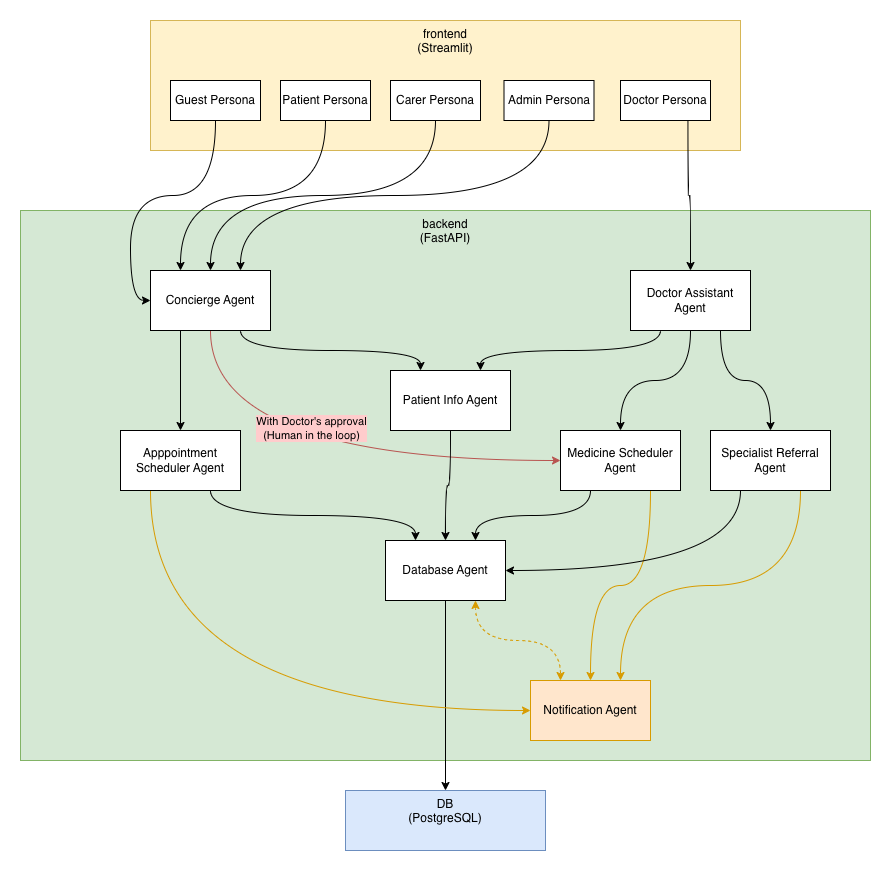

The diagram above was exported from draw.io. Its source (the exported page's mxGraphModel, read from the mxfile embedded in the PNG):
<mxGraphModel dx="2066" dy="912" grid="1" gridSize="10" guides="1" tooltips="1" connect="1" arrows="1" fold="1" page="1" pageScale="1" pageWidth="827" pageHeight="1169" math="0" shadow="0">
  <root>
    <mxCell id="0" />
    <mxCell id="1" parent="0" />
    <mxCell id="xgJJt2xt_s8-PnHeRK4h-1" value="frontend&lt;div&gt;(Streamlit)&lt;/div&gt;" style="rounded=0;whiteSpace=wrap;html=1;fillColor=#fff2cc;strokeColor=#d6b656;verticalAlign=top;" vertex="1" parent="1">
      <mxGeometry x="310" y="190" width="590" height="130" as="geometry" />
    </mxCell>
    <mxCell id="xgJJt2xt_s8-PnHeRK4h-2" value="backend&lt;div&gt;(FastAPI)&lt;/div&gt;" style="rounded=0;whiteSpace=wrap;html=1;fillColor=#d5e8d4;strokeColor=#82b366;verticalAlign=top;align=center;" vertex="1" parent="1">
      <mxGeometry x="180" y="380" width="850" height="550" as="geometry" />
    </mxCell>
    <mxCell id="xgJJt2xt_s8-PnHeRK4h-23" style="edgeStyle=orthogonalEdgeStyle;rounded=0;orthogonalLoop=1;jettySize=auto;html=1;exitX=0.25;exitY=1;exitDx=0;exitDy=0;entryX=0.5;entryY=0;entryDx=0;entryDy=0;curved=1;" edge="1" parent="1" source="xgJJt2xt_s8-PnHeRK4h-4" target="xgJJt2xt_s8-PnHeRK4h-7">
      <mxGeometry relative="1" as="geometry" />
    </mxCell>
    <mxCell id="xgJJt2xt_s8-PnHeRK4h-33" style="edgeStyle=orthogonalEdgeStyle;rounded=0;orthogonalLoop=1;jettySize=auto;html=1;exitX=0.75;exitY=1;exitDx=0;exitDy=0;entryX=0.25;entryY=0;entryDx=0;entryDy=0;curved=1;" edge="1" parent="1" source="xgJJt2xt_s8-PnHeRK4h-4" target="xgJJt2xt_s8-PnHeRK4h-31">
      <mxGeometry relative="1" as="geometry" />
    </mxCell>
    <mxCell id="xgJJt2xt_s8-PnHeRK4h-50" style="edgeStyle=orthogonalEdgeStyle;rounded=0;orthogonalLoop=1;jettySize=auto;html=1;exitX=0.5;exitY=1;exitDx=0;exitDy=0;entryX=0;entryY=0.5;entryDx=0;entryDy=0;curved=1;fillColor=#f8cecc;strokeColor=#b85450;" edge="1" parent="1" source="xgJJt2xt_s8-PnHeRK4h-4" target="xgJJt2xt_s8-PnHeRK4h-9">
      <mxGeometry relative="1" as="geometry" />
    </mxCell>
    <mxCell id="xgJJt2xt_s8-PnHeRK4h-53" value="&lt;div&gt;With Doctor's approval&lt;/div&gt;&lt;div&gt;(Human in the loop)&lt;/div&gt;" style="edgeLabel;html=1;align=center;verticalAlign=middle;resizable=0;points=[];labelBackgroundColor=#FFCCCC;" vertex="1" connectable="0" parent="xgJJt2xt_s8-PnHeRK4h-50">
      <mxGeometry x="-0.0917" y="33" relative="1" as="geometry">
        <mxPoint x="12" as="offset" />
      </mxGeometry>
    </mxCell>
    <mxCell id="xgJJt2xt_s8-PnHeRK4h-4" value="Concierge Agent" style="rounded=0;whiteSpace=wrap;html=1;" vertex="1" parent="1">
      <mxGeometry x="310" y="440" width="120" height="60" as="geometry" />
    </mxCell>
    <mxCell id="xgJJt2xt_s8-PnHeRK4h-26" style="edgeStyle=orthogonalEdgeStyle;rounded=0;orthogonalLoop=1;jettySize=auto;html=1;exitX=0.5;exitY=1;exitDx=0;exitDy=0;curved=1;" edge="1" parent="1" source="xgJJt2xt_s8-PnHeRK4h-6" target="xgJJt2xt_s8-PnHeRK4h-14">
      <mxGeometry relative="1" as="geometry" />
    </mxCell>
    <mxCell id="xgJJt2xt_s8-PnHeRK4h-27" style="edgeStyle=orthogonalEdgeStyle;rounded=0;orthogonalLoop=1;jettySize=auto;html=1;exitX=0.75;exitY=1;exitDx=0;exitDy=0;entryX=0.25;entryY=0;entryDx=0;entryDy=0;startArrow=classic;startFill=1;curved=1;dashed=1;fillColor=#ffe6cc;strokeColor=#d79b00;" edge="1" parent="1" source="xgJJt2xt_s8-PnHeRK4h-6" target="xgJJt2xt_s8-PnHeRK4h-8">
      <mxGeometry relative="1" as="geometry" />
    </mxCell>
    <mxCell id="xgJJt2xt_s8-PnHeRK4h-6" value="Database Agent" style="rounded=0;whiteSpace=wrap;html=1;" vertex="1" parent="1">
      <mxGeometry x="545" y="710" width="120" height="60" as="geometry" />
    </mxCell>
    <mxCell id="xgJJt2xt_s8-PnHeRK4h-24" style="edgeStyle=orthogonalEdgeStyle;rounded=0;orthogonalLoop=1;jettySize=auto;html=1;exitX=0.75;exitY=1;exitDx=0;exitDy=0;entryX=0.25;entryY=0;entryDx=0;entryDy=0;curved=1;" edge="1" parent="1" source="xgJJt2xt_s8-PnHeRK4h-7" target="xgJJt2xt_s8-PnHeRK4h-6">
      <mxGeometry relative="1" as="geometry" />
    </mxCell>
    <mxCell id="xgJJt2xt_s8-PnHeRK4h-49" style="edgeStyle=orthogonalEdgeStyle;rounded=0;orthogonalLoop=1;jettySize=auto;html=1;exitX=0.25;exitY=1;exitDx=0;exitDy=0;entryX=0;entryY=0.5;entryDx=0;entryDy=0;curved=1;fillColor=#ffe6cc;strokeColor=#d79b00;" edge="1" parent="1" source="xgJJt2xt_s8-PnHeRK4h-7" target="xgJJt2xt_s8-PnHeRK4h-8">
      <mxGeometry relative="1" as="geometry" />
    </mxCell>
    <mxCell id="xgJJt2xt_s8-PnHeRK4h-7" value="Apppointment Scheduler Agent" style="rounded=0;whiteSpace=wrap;html=1;" vertex="1" parent="1">
      <mxGeometry x="280" y="600" width="120" height="60" as="geometry" />
    </mxCell>
    <mxCell id="xgJJt2xt_s8-PnHeRK4h-8" value="Notification Agent" style="rounded=0;whiteSpace=wrap;html=1;fillColor=#ffe6cc;strokeColor=#d79b00;" vertex="1" parent="1">
      <mxGeometry x="690" y="850" width="120" height="60" as="geometry" />
    </mxCell>
    <mxCell id="xgJJt2xt_s8-PnHeRK4h-35" style="edgeStyle=orthogonalEdgeStyle;rounded=0;orthogonalLoop=1;jettySize=auto;html=1;exitX=0.25;exitY=1;exitDx=0;exitDy=0;entryX=0.75;entryY=0;entryDx=0;entryDy=0;curved=1;" edge="1" parent="1" source="xgJJt2xt_s8-PnHeRK4h-9" target="xgJJt2xt_s8-PnHeRK4h-6">
      <mxGeometry relative="1" as="geometry" />
    </mxCell>
    <mxCell id="xgJJt2xt_s8-PnHeRK4h-46" style="edgeStyle=orthogonalEdgeStyle;rounded=0;orthogonalLoop=1;jettySize=auto;html=1;exitX=0.75;exitY=1;exitDx=0;exitDy=0;entryX=0.5;entryY=0;entryDx=0;entryDy=0;curved=1;fillColor=#ffe6cc;strokeColor=#d79b00;" edge="1" parent="1" source="xgJJt2xt_s8-PnHeRK4h-9" target="xgJJt2xt_s8-PnHeRK4h-8">
      <mxGeometry relative="1" as="geometry" />
    </mxCell>
    <mxCell id="xgJJt2xt_s8-PnHeRK4h-9" value="Medicine Scheduler Agent" style="rounded=0;whiteSpace=wrap;html=1;" vertex="1" parent="1">
      <mxGeometry x="720" y="600" width="120" height="60" as="geometry" />
    </mxCell>
    <mxCell id="xgJJt2xt_s8-PnHeRK4h-29" style="edgeStyle=orthogonalEdgeStyle;rounded=0;orthogonalLoop=1;jettySize=auto;html=1;exitX=0.5;exitY=1;exitDx=0;exitDy=0;entryX=0.5;entryY=0;entryDx=0;entryDy=0;curved=1;" edge="1" parent="1" source="xgJJt2xt_s8-PnHeRK4h-10" target="xgJJt2xt_s8-PnHeRK4h-9">
      <mxGeometry relative="1" as="geometry" />
    </mxCell>
    <mxCell id="xgJJt2xt_s8-PnHeRK4h-30" style="edgeStyle=orthogonalEdgeStyle;rounded=0;orthogonalLoop=1;jettySize=auto;html=1;exitX=0.75;exitY=1;exitDx=0;exitDy=0;entryX=0.5;entryY=0;entryDx=0;entryDy=0;curved=1;" edge="1" parent="1" source="xgJJt2xt_s8-PnHeRK4h-10" target="xgJJt2xt_s8-PnHeRK4h-11">
      <mxGeometry relative="1" as="geometry" />
    </mxCell>
    <mxCell id="xgJJt2xt_s8-PnHeRK4h-32" style="edgeStyle=orthogonalEdgeStyle;rounded=0;orthogonalLoop=1;jettySize=auto;html=1;exitX=0.25;exitY=1;exitDx=0;exitDy=0;entryX=0.75;entryY=0;entryDx=0;entryDy=0;curved=1;" edge="1" parent="1" source="xgJJt2xt_s8-PnHeRK4h-10" target="xgJJt2xt_s8-PnHeRK4h-31">
      <mxGeometry relative="1" as="geometry" />
    </mxCell>
    <mxCell id="xgJJt2xt_s8-PnHeRK4h-10" value="Doctor Assistant Agent" style="rounded=0;whiteSpace=wrap;html=1;" vertex="1" parent="1">
      <mxGeometry x="790" y="440" width="120" height="60" as="geometry" />
    </mxCell>
    <mxCell id="xgJJt2xt_s8-PnHeRK4h-36" style="edgeStyle=orthogonalEdgeStyle;rounded=0;orthogonalLoop=1;jettySize=auto;html=1;exitX=0.25;exitY=1;exitDx=0;exitDy=0;entryX=1;entryY=0.5;entryDx=0;entryDy=0;curved=1;" edge="1" parent="1" source="xgJJt2xt_s8-PnHeRK4h-11" target="xgJJt2xt_s8-PnHeRK4h-6">
      <mxGeometry relative="1" as="geometry" />
    </mxCell>
    <mxCell id="xgJJt2xt_s8-PnHeRK4h-47" style="edgeStyle=orthogonalEdgeStyle;rounded=0;orthogonalLoop=1;jettySize=auto;html=1;exitX=0.75;exitY=1;exitDx=0;exitDy=0;entryX=0.75;entryY=0;entryDx=0;entryDy=0;curved=1;fillColor=#ffe6cc;strokeColor=#d79b00;" edge="1" parent="1" source="xgJJt2xt_s8-PnHeRK4h-11" target="xgJJt2xt_s8-PnHeRK4h-8">
      <mxGeometry relative="1" as="geometry" />
    </mxCell>
    <mxCell id="xgJJt2xt_s8-PnHeRK4h-11" value="Specialist Referral Agent" style="rounded=0;whiteSpace=wrap;html=1;" vertex="1" parent="1">
      <mxGeometry x="870" y="600" width="120" height="60" as="geometry" />
    </mxCell>
    <mxCell id="xgJJt2xt_s8-PnHeRK4h-14" value="DB&lt;div&gt;(PostgreSQL)&lt;/div&gt;" style="rounded=0;whiteSpace=wrap;html=1;fillColor=#dae8fc;strokeColor=#6c8ebf;verticalAlign=top;" vertex="1" parent="1">
      <mxGeometry x="505" y="960" width="200" height="60" as="geometry" />
    </mxCell>
    <mxCell id="xgJJt2xt_s8-PnHeRK4h-42" style="edgeStyle=orthogonalEdgeStyle;rounded=0;orthogonalLoop=1;jettySize=auto;html=1;exitX=0.5;exitY=1;exitDx=0;exitDy=0;entryX=0.25;entryY=0;entryDx=0;entryDy=0;curved=1;" edge="1" parent="1" source="xgJJt2xt_s8-PnHeRK4h-15" target="xgJJt2xt_s8-PnHeRK4h-4">
      <mxGeometry relative="1" as="geometry" />
    </mxCell>
    <mxCell id="xgJJt2xt_s8-PnHeRK4h-15" value="Patient Persona" style="rounded=0;whiteSpace=wrap;html=1;" vertex="1" parent="1">
      <mxGeometry x="440" y="250" width="90" height="40" as="geometry" />
    </mxCell>
    <mxCell id="xgJJt2xt_s8-PnHeRK4h-43" style="edgeStyle=orthogonalEdgeStyle;rounded=0;orthogonalLoop=1;jettySize=auto;html=1;exitX=0.5;exitY=1;exitDx=0;exitDy=0;curved=1;" edge="1" parent="1" source="xgJJt2xt_s8-PnHeRK4h-17" target="xgJJt2xt_s8-PnHeRK4h-4">
      <mxGeometry relative="1" as="geometry" />
    </mxCell>
    <mxCell id="xgJJt2xt_s8-PnHeRK4h-17" value="Carer Persona" style="rounded=0;whiteSpace=wrap;html=1;" vertex="1" parent="1">
      <mxGeometry x="550" y="250" width="90" height="40" as="geometry" />
    </mxCell>
    <mxCell id="xgJJt2xt_s8-PnHeRK4h-44" style="edgeStyle=orthogonalEdgeStyle;rounded=0;orthogonalLoop=1;jettySize=auto;html=1;exitX=0.5;exitY=1;exitDx=0;exitDy=0;entryX=0.75;entryY=0;entryDx=0;entryDy=0;curved=1;" edge="1" parent="1" source="xgJJt2xt_s8-PnHeRK4h-18" target="xgJJt2xt_s8-PnHeRK4h-4">
      <mxGeometry relative="1" as="geometry" />
    </mxCell>
    <mxCell id="xgJJt2xt_s8-PnHeRK4h-18" value="Admin Persona" style="rounded=0;whiteSpace=wrap;html=1;" vertex="1" parent="1">
      <mxGeometry x="663.5" y="250" width="90" height="40" as="geometry" />
    </mxCell>
    <mxCell id="xgJJt2xt_s8-PnHeRK4h-28" style="edgeStyle=orthogonalEdgeStyle;rounded=0;orthogonalLoop=1;jettySize=auto;html=1;exitX=0.75;exitY=1;exitDx=0;exitDy=0;entryX=0.5;entryY=0;entryDx=0;entryDy=0;curved=1;" edge="1" parent="1" source="xgJJt2xt_s8-PnHeRK4h-19" target="xgJJt2xt_s8-PnHeRK4h-10">
      <mxGeometry relative="1" as="geometry" />
    </mxCell>
    <mxCell id="xgJJt2xt_s8-PnHeRK4h-19" value="Doctor Persona" style="rounded=0;whiteSpace=wrap;html=1;" vertex="1" parent="1">
      <mxGeometry x="780" y="250" width="90" height="40" as="geometry" />
    </mxCell>
    <mxCell id="xgJJt2xt_s8-PnHeRK4h-41" style="edgeStyle=orthogonalEdgeStyle;rounded=0;orthogonalLoop=1;jettySize=auto;html=1;exitX=0.5;exitY=1;exitDx=0;exitDy=0;entryX=0;entryY=0.5;entryDx=0;entryDy=0;curved=1;" edge="1" parent="1" source="xgJJt2xt_s8-PnHeRK4h-20" target="xgJJt2xt_s8-PnHeRK4h-4">
      <mxGeometry relative="1" as="geometry" />
    </mxCell>
    <mxCell id="xgJJt2xt_s8-PnHeRK4h-20" value="Guest Persona" style="rounded=0;whiteSpace=wrap;html=1;" vertex="1" parent="1">
      <mxGeometry x="330" y="250" width="90" height="40" as="geometry" />
    </mxCell>
    <mxCell id="xgJJt2xt_s8-PnHeRK4h-34" style="edgeStyle=orthogonalEdgeStyle;rounded=0;orthogonalLoop=1;jettySize=auto;html=1;exitX=0.5;exitY=1;exitDx=0;exitDy=0;entryX=0.5;entryY=0;entryDx=0;entryDy=0;curved=1;" edge="1" parent="1" source="xgJJt2xt_s8-PnHeRK4h-31" target="xgJJt2xt_s8-PnHeRK4h-6">
      <mxGeometry relative="1" as="geometry" />
    </mxCell>
    <mxCell id="xgJJt2xt_s8-PnHeRK4h-31" value="Patient Info Agent" style="rounded=0;whiteSpace=wrap;html=1;" vertex="1" parent="1">
      <mxGeometry x="550" y="540" width="120" height="60" as="geometry" />
    </mxCell>
  </root>
</mxGraphModel>